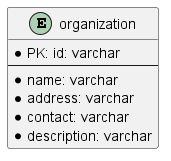

The diagram above was rendered by PlantUML. Its source (embedded in the PNG):
@startuml
'https://plantuml.com/ie-diagram

entity "organization" as org {
* PK: id: varchar
--
* name: varchar
* address: varchar
* contact: varchar
* description: varchar
}
@enduml